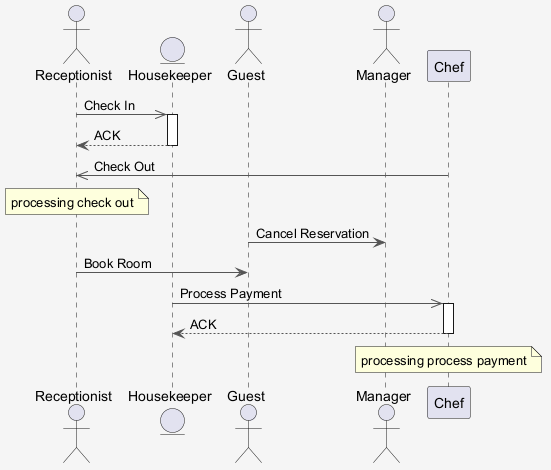

The diagram above was rendered by PlantUML. Its source (embedded in the PNG):
@startuml
skinparam shadowing false
skinparam backgroundColor #F5F5F5
skinparam ArrowColor #555555
actor "Receptionist" as R
entity "Housekeeper" as H
actor "Guest" as G
actor "Manager" as M
participant "Chef" as C
R ->> H : Check In
activate H
H --> R : ACK
deactivate H
C ->> R : Check Out
note over R : processing check out
G -> M : Cancel Reservation
R -> G : Book Room
H ->> C : Process Payment
activate C
C --> H : ACK
deactivate C
note over C : processing process payment
@enduml